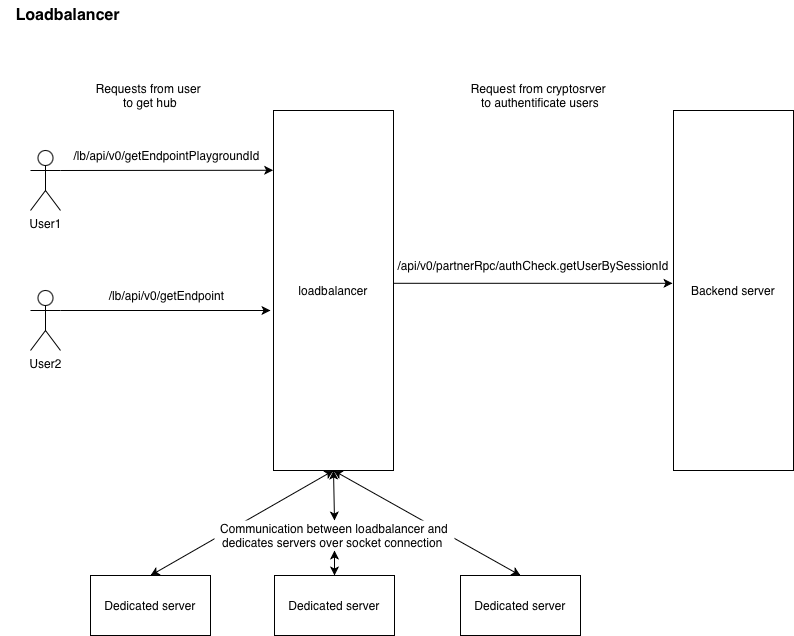

The diagram above was exported from draw.io. Its source (the exported page's mxGraphModel, read from the mxfile embedded in the PNG):
<mxGraphModel dx="1032" dy="694" grid="1" gridSize="10" guides="1" tooltips="1" connect="1" arrows="1" fold="1" page="1" pageScale="1" pageWidth="827" pageHeight="1169" math="0" shadow="0">
  <root>
    <mxCell id="0" />
    <mxCell id="1" parent="0" />
    <mxCell id="8Ng2wmmfldFbAOCYMadA-1" value="loadbalancer" style="rounded=0;whiteSpace=wrap;html=1;" vertex="1" parent="1">
      <mxGeometry x="283" y="170" width="120" height="360" as="geometry" />
    </mxCell>
    <mxCell id="8Ng2wmmfldFbAOCYMadA-2" value="Backend server" style="rounded=0;whiteSpace=wrap;html=1;" vertex="1" parent="1">
      <mxGeometry x="683" y="170" width="120" height="360" as="geometry" />
    </mxCell>
    <mxCell id="8Ng2wmmfldFbAOCYMadA-4" value="" style="endArrow=classic;html=1;rounded=0;exitX=1.003;exitY=0.48;exitDx=0;exitDy=0;exitPerimeter=0;entryX=-0.008;entryY=0.48;entryDx=0;entryDy=0;entryPerimeter=0;" edge="1" parent="1" source="8Ng2wmmfldFbAOCYMadA-1" target="8Ng2wmmfldFbAOCYMadA-2">
      <mxGeometry width="50" height="50" relative="1" as="geometry">
        <mxPoint x="590" y="360" as="sourcePoint" />
        <mxPoint x="600" y="250" as="targetPoint" />
      </mxGeometry>
    </mxCell>
    <mxCell id="8Ng2wmmfldFbAOCYMadA-8" value="&lt;font face=&quot;Helvetica&quot; style=&quot;color: rgb(0, 0, 0);&quot;&gt;/lb/api/v0/&lt;span style=&quot;text-align: start; white-space: pre; background-color: rgb(255, 255, 255);&quot;&gt;getEndpointPlaygroundId&lt;/span&gt;&lt;/font&gt;" style="text;html=1;whiteSpace=wrap;strokeColor=none;fillColor=none;align=center;verticalAlign=middle;rounded=0;" vertex="1" parent="1">
      <mxGeometry x="70" y="200" width="213" height="30" as="geometry" />
    </mxCell>
    <mxCell id="8Ng2wmmfldFbAOCYMadA-9" value="&lt;font face=&quot;Helvetica&quot; style=&quot;color: rgb(0, 0, 0);&quot;&gt;/lb/api/v0/&lt;span style=&quot;text-align: start; white-space: pre; background-color: rgb(255, 255, 255);&quot;&gt;getEndpoint&lt;/span&gt;&lt;/font&gt;" style="text;html=1;whiteSpace=wrap;strokeColor=none;fillColor=none;align=center;verticalAlign=middle;rounded=0;" vertex="1" parent="1">
      <mxGeometry x="70" y="340" width="213" height="30" as="geometry" />
    </mxCell>
    <mxCell id="8Ng2wmmfldFbAOCYMadA-10" value="User1" style="shape=umlActor;verticalLabelPosition=bottom;verticalAlign=top;html=1;outlineConnect=0;" vertex="1" parent="1">
      <mxGeometry x="40" y="210" width="30" height="60" as="geometry" />
    </mxCell>
    <mxCell id="8Ng2wmmfldFbAOCYMadA-11" value="User2" style="shape=umlActor;verticalLabelPosition=bottom;verticalAlign=top;html=1;outlineConnect=0;" vertex="1" parent="1">
      <mxGeometry x="40" y="350" width="30" height="60" as="geometry" />
    </mxCell>
    <mxCell id="8Ng2wmmfldFbAOCYMadA-16" value="" style="endArrow=classic;html=1;rounded=0;entryX=-0.003;entryY=0.166;entryDx=0;entryDy=0;entryPerimeter=0;exitX=1;exitY=0.3333333333333333;exitDx=0;exitDy=0;exitPerimeter=0;" edge="1" parent="1" source="8Ng2wmmfldFbAOCYMadA-10" target="8Ng2wmmfldFbAOCYMadA-1">
      <mxGeometry width="50" height="50" relative="1" as="geometry">
        <mxPoint x="160" y="270" as="sourcePoint" />
        <mxPoint x="210" y="220" as="targetPoint" />
      </mxGeometry>
    </mxCell>
    <mxCell id="8Ng2wmmfldFbAOCYMadA-17" value="" style="endArrow=classic;html=1;rounded=0;exitX=1;exitY=0.3333333333333333;exitDx=0;exitDy=0;exitPerimeter=0;" edge="1" parent="1" source="8Ng2wmmfldFbAOCYMadA-11">
      <mxGeometry width="50" height="50" relative="1" as="geometry">
        <mxPoint x="100" y="372" as="sourcePoint" />
        <mxPoint x="280" y="370" as="targetPoint" />
      </mxGeometry>
    </mxCell>
    <mxCell id="8Ng2wmmfldFbAOCYMadA-18" value="&lt;div style=&quot;text-align: start; background-color: rgb(255, 255, 255); line-height: 18px; white-space: pre;&quot;&gt;&lt;span style=&quot;color: rgb(0, 0, 0);&quot;&gt;&lt;font face=&quot;Helvetica&quot;&gt;/api/v0/partnerRpc/authCheck.getUserBySessionId&lt;/font&gt;&lt;/span&gt;&lt;/div&gt;" style="text;html=1;whiteSpace=wrap;strokeColor=none;fillColor=none;align=center;verticalAlign=middle;rounded=0;" vertex="1" parent="1">
      <mxGeometry x="403" y="310" width="280" height="30" as="geometry" />
    </mxCell>
    <mxCell id="8Ng2wmmfldFbAOCYMadA-20" value="Requests from user&amp;nbsp;&lt;div&gt;to get hub&lt;/div&gt;" style="text;html=1;whiteSpace=wrap;strokeColor=none;fillColor=default;align=center;verticalAlign=middle;rounded=0;" vertex="1" parent="1">
      <mxGeometry x="60" y="140" width="200" height="30" as="geometry" />
    </mxCell>
    <mxCell id="8Ng2wmmfldFbAOCYMadA-21" value="Request from cryptosrver&amp;nbsp;&lt;div&gt;to authentificate users&lt;/div&gt;" style="text;html=1;whiteSpace=wrap;strokeColor=none;fillColor=default;align=center;verticalAlign=middle;rounded=0;" vertex="1" parent="1">
      <mxGeometry x="450" y="140" width="200" height="30" as="geometry" />
    </mxCell>
    <mxCell id="8Ng2wmmfldFbAOCYMadA-22" value="Dedicated server" style="rounded=0;whiteSpace=wrap;html=1;" vertex="1" parent="1">
      <mxGeometry x="100" y="635" width="120" height="60" as="geometry" />
    </mxCell>
    <mxCell id="8Ng2wmmfldFbAOCYMadA-23" value="Dedicated server" style="rounded=0;whiteSpace=wrap;html=1;" vertex="1" parent="1">
      <mxGeometry x="284" y="635" width="120" height="60" as="geometry" />
    </mxCell>
    <mxCell id="8Ng2wmmfldFbAOCYMadA-24" value="Dedicated server" style="rounded=0;whiteSpace=wrap;html=1;" vertex="1" parent="1">
      <mxGeometry x="470" y="635" width="120" height="60" as="geometry" />
    </mxCell>
    <mxCell id="8Ng2wmmfldFbAOCYMadA-25" value="" style="endArrow=classic;startArrow=classic;html=1;rounded=0;exitX=0.5;exitY=0;exitDx=0;exitDy=0;entryX=0.5;entryY=1;entryDx=0;entryDy=0;" edge="1" parent="1" source="8Ng2wmmfldFbAOCYMadA-22" target="8Ng2wmmfldFbAOCYMadA-1">
      <mxGeometry width="50" height="50" relative="1" as="geometry">
        <mxPoint x="200" y="610" as="sourcePoint" />
        <mxPoint x="250" y="560" as="targetPoint" />
      </mxGeometry>
    </mxCell>
    <mxCell id="8Ng2wmmfldFbAOCYMadA-26" value="" style="endArrow=classic;startArrow=classic;html=1;rounded=0;exitX=0.5;exitY=0;exitDx=0;exitDy=0;entryX=0.5;entryY=1;entryDx=0;entryDy=0;" edge="1" parent="1" source="8Ng2wmmfldFbAOCYMadA-28" target="8Ng2wmmfldFbAOCYMadA-1">
      <mxGeometry width="50" height="50" relative="1" as="geometry">
        <mxPoint x="340" y="610" as="sourcePoint" />
        <mxPoint x="390" y="560" as="targetPoint" />
      </mxGeometry>
    </mxCell>
    <mxCell id="8Ng2wmmfldFbAOCYMadA-27" value="" style="endArrow=classic;startArrow=classic;html=1;rounded=0;entryX=0.5;entryY=1;entryDx=0;entryDy=0;exitX=0.5;exitY=0;exitDx=0;exitDy=0;" edge="1" parent="1" source="8Ng2wmmfldFbAOCYMadA-24" target="8Ng2wmmfldFbAOCYMadA-1">
      <mxGeometry width="50" height="50" relative="1" as="geometry">
        <mxPoint x="450" y="620" as="sourcePoint" />
        <mxPoint x="500" y="570" as="targetPoint" />
      </mxGeometry>
    </mxCell>
    <mxCell id="8Ng2wmmfldFbAOCYMadA-29" value="" style="endArrow=classic;startArrow=classic;html=1;rounded=0;exitX=0.5;exitY=0;exitDx=0;exitDy=0;entryX=0.5;entryY=1;entryDx=0;entryDy=0;" edge="1" parent="1" source="8Ng2wmmfldFbAOCYMadA-23" target="8Ng2wmmfldFbAOCYMadA-28">
      <mxGeometry width="50" height="50" relative="1" as="geometry">
        <mxPoint x="344" y="635" as="sourcePoint" />
        <mxPoint x="343" y="530" as="targetPoint" />
      </mxGeometry>
    </mxCell>
    <mxCell id="8Ng2wmmfldFbAOCYMadA-28" value="Communication between loadbalancer and dedicates servers over socket connection&amp;nbsp;" style="text;html=1;whiteSpace=wrap;strokeColor=none;fillColor=default;align=center;verticalAlign=middle;rounded=0;labelBackgroundColor=default;" vertex="1" parent="1">
      <mxGeometry x="224" y="580" width="240" height="30" as="geometry" />
    </mxCell>
    <mxCell id="8Ng2wmmfldFbAOCYMadA-30" value="&lt;b&gt;&lt;font style=&quot;font-size: 16px;&quot;&gt;Loadbalancer&amp;nbsp;&lt;/font&gt;&lt;/b&gt;" style="text;html=1;whiteSpace=wrap;strokeColor=none;fillColor=none;align=center;verticalAlign=middle;rounded=0;" vertex="1" parent="1">
      <mxGeometry x="10" y="60" width="140" height="30" as="geometry" />
    </mxCell>
  </root>
</mxGraphModel>